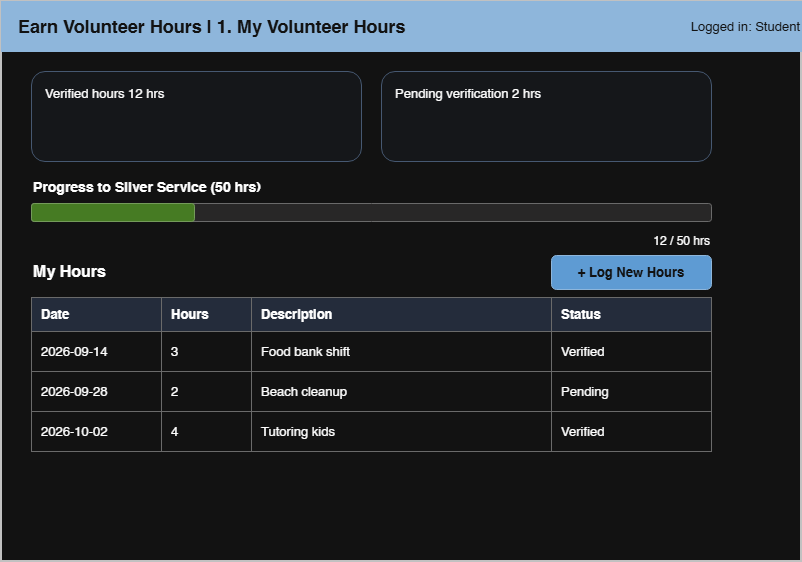

The diagram above was exported from draw.io. Its source (the exported page's mxGraphModel, read from the mxfile embedded in the PNG):
<mxGraphModel dx="1030" dy="610" grid="1" gridSize="10" guides="1" tooltips="1" connect="1" arrows="1" fold="1" page="1" pageScale="1" pageWidth="900" pageHeight="680" math="0" shadow="0">
  <root>
    <mxCell id="0" />
    <mxCell id="1" parent="0" />
    <mxCell id="c2" parent="1" style="rounded=0;whiteSpace=wrap;html=1;fillColor=#ffffff;strokeColor=#333333;strokeWidth=2;" value="" vertex="1">
      <mxGeometry height="560" width="800" x="40" y="40" as="geometry" />
    </mxCell>
    <mxCell id="c3" parent="1" style="rounded=0;whiteSpace=wrap;html=1;fillColor=#1f4e79;strokeColor=#1f4e79;fontColor=#ffffff;fontSize=18;fontStyle=1;align=left;spacingLeft=15;" value="Earn Volunteer Hours  |  1. My Volunteer Hours" vertex="1">
      <mxGeometry height="50" width="800" x="40" y="40" as="geometry" />
    </mxCell>
    <mxCell id="c4" parent="1" style="text;html=1;align=right;verticalAlign=middle;fontSize=13;fontColor=#ffffff;" value="Logged in: Student" vertex="1">
      <mxGeometry height="50" width="220" x="620" y="40" as="geometry" />
    </mxCell>
    <mxCell id="c5" parent="1" style="rounded=1;whiteSpace=wrap;html=1;fillColor=#f7f9fc;strokeColor=#9db2cf;align=left;verticalAlign=top;spacingLeft=12;spacingTop=8;fontSize=13;" value="Verified hours  12 hrs" vertex="1">
      <mxGeometry height="90" width="330" x="70" y="110" as="geometry" />
    </mxCell>
    <mxCell id="c6" parent="1" style="rounded=1;whiteSpace=wrap;html=1;fillColor=#f7f9fc;strokeColor=#9db2cf;align=left;verticalAlign=top;spacingLeft=12;spacingTop=8;fontSize=13;" value="Pending verification  2 hrs" vertex="1">
      <mxGeometry height="90" width="330" x="420" y="110" as="geometry" />
    </mxCell>
    <mxCell id="c7" parent="1" style="text;html=1;align=left;verticalAlign=middle;fontSize=14;fontStyle=1;" value="Progress to Silver Service (50 hrs)" vertex="1">
      <mxGeometry height="24" width="400" x="70" y="214" as="geometry" />
    </mxCell>
    <mxCell id="c8" parent="1" style="rounded=1;whiteSpace=wrap;html=1;fillColor=#e7e6e6;strokeColor=#999999;" value="" vertex="1">
      <mxGeometry height="18" width="680" x="70" y="242" as="geometry" />
    </mxCell>
    <mxCell id="c9" parent="1" style="rounded=1;whiteSpace=wrap;html=1;fillColor=#70ad47;strokeColor=#507e32;" value="" vertex="1">
      <mxGeometry height="18" width="163" x="70" y="242" as="geometry" />
    </mxCell>
    <mxCell id="c10" parent="1" style="text;html=1;align=right;fontSize=12;" value="12 / 50 hrs" vertex="1">
      <mxGeometry height="20" width="150" x="600" y="266" as="geometry" />
    </mxCell>
    <mxCell id="c11" parent="1" style="text;html=1;align=left;verticalAlign=middle;fontSize=16;fontStyle=1;" value="My Hours" vertex="1">
      <mxGeometry height="28" width="300" x="70" y="296" as="geometry" />
    </mxCell>
    <mxCell id="c12" parent="1" style="rounded=1;whiteSpace=wrap;html=1;fillColor=#2e75b6;strokeColor=#1f4e79;fontColor=#ffffff;fontStyle=1;fontSize=13;" value="+ Log New Hours" vertex="1">
      <mxGeometry height="34" width="160" x="590" y="294" as="geometry" />
    </mxCell>
    <mxCell id="c13" parent="1" style="rounded=0;whiteSpace=wrap;html=1;fillColor=#d9e2f3;strokeColor=#999999;fontStyle=1;align=left;spacingLeft=8;fontSize=13;" value="Date" vertex="1">
      <mxGeometry height="34" width="130" x="70" y="336" as="geometry" />
    </mxCell>
    <mxCell id="c14" parent="1" style="rounded=0;whiteSpace=wrap;html=1;fillColor=#d9e2f3;strokeColor=#999999;fontStyle=1;align=left;spacingLeft=8;fontSize=13;" value="Hours" vertex="1">
      <mxGeometry height="34" width="90" x="200" y="336" as="geometry" />
    </mxCell>
    <mxCell id="c15" parent="1" style="rounded=0;whiteSpace=wrap;html=1;fillColor=#d9e2f3;strokeColor=#999999;fontStyle=1;align=left;spacingLeft=8;fontSize=13;" value="Description" vertex="1">
      <mxGeometry height="34" width="300" x="290" y="336" as="geometry" />
    </mxCell>
    <mxCell id="c16" parent="1" style="rounded=0;whiteSpace=wrap;html=1;fillColor=#d9e2f3;strokeColor=#999999;fontStyle=1;align=left;spacingLeft=8;fontSize=13;" value="Status" vertex="1">
      <mxGeometry height="34" width="160" x="590" y="336" as="geometry" />
    </mxCell>
    <mxCell id="c17" parent="1" style="rounded=0;whiteSpace=wrap;html=1;fillColor=#ffffff;strokeColor=#999999;align=left;spacingLeft=8;fontSize=13;" value="2026-09-14" vertex="1">
      <mxGeometry height="40" width="130" x="70" y="370" as="geometry" />
    </mxCell>
    <mxCell id="c18" parent="1" style="rounded=0;whiteSpace=wrap;html=1;fillColor=#ffffff;strokeColor=#999999;align=left;spacingLeft=8;fontSize=13;" value="3" vertex="1">
      <mxGeometry height="40" width="90" x="200" y="370" as="geometry" />
    </mxCell>
    <mxCell id="c19" parent="1" style="rounded=0;whiteSpace=wrap;html=1;fillColor=#ffffff;strokeColor=#999999;align=left;spacingLeft=8;fontSize=13;" value="Food bank shift" vertex="1">
      <mxGeometry height="40" width="300" x="290" y="370" as="geometry" />
    </mxCell>
    <mxCell id="c20" parent="1" style="rounded=0;whiteSpace=wrap;html=1;fillColor=#ffffff;strokeColor=#999999;align=left;spacingLeft=8;fontSize=13;" value="Verified" vertex="1">
      <mxGeometry height="40" width="160" x="590" y="370" as="geometry" />
    </mxCell>
    <mxCell id="c21" parent="1" style="rounded=0;whiteSpace=wrap;html=1;fillColor=#ffffff;strokeColor=#999999;align=left;spacingLeft=8;fontSize=13;" value="2026-09-28" vertex="1">
      <mxGeometry height="40" width="130" x="70" y="410" as="geometry" />
    </mxCell>
    <mxCell id="c22" parent="1" style="rounded=0;whiteSpace=wrap;html=1;fillColor=#ffffff;strokeColor=#999999;align=left;spacingLeft=8;fontSize=13;" value="2" vertex="1">
      <mxGeometry height="40" width="90" x="200" y="410" as="geometry" />
    </mxCell>
    <mxCell id="c23" parent="1" style="rounded=0;whiteSpace=wrap;html=1;fillColor=#ffffff;strokeColor=#999999;align=left;spacingLeft=8;fontSize=13;" value="Beach cleanup" vertex="1">
      <mxGeometry height="40" width="300" x="290" y="410" as="geometry" />
    </mxCell>
    <mxCell id="c24" parent="1" style="rounded=0;whiteSpace=wrap;html=1;fillColor=#ffffff;strokeColor=#999999;align=left;spacingLeft=8;fontSize=13;" value="Pending" vertex="1">
      <mxGeometry height="40" width="160" x="590" y="410" as="geometry" />
    </mxCell>
    <mxCell id="c25" parent="1" style="rounded=0;whiteSpace=wrap;html=1;fillColor=#ffffff;strokeColor=#999999;align=left;spacingLeft=8;fontSize=13;" value="2026-10-02" vertex="1">
      <mxGeometry height="40" width="130" x="70" y="450" as="geometry" />
    </mxCell>
    <mxCell id="c26" parent="1" style="rounded=0;whiteSpace=wrap;html=1;fillColor=#ffffff;strokeColor=#999999;align=left;spacingLeft=8;fontSize=13;" value="4" vertex="1">
      <mxGeometry height="40" width="90" x="200" y="450" as="geometry" />
    </mxCell>
    <mxCell id="c27" parent="1" style="rounded=0;whiteSpace=wrap;html=1;fillColor=#ffffff;strokeColor=#999999;align=left;spacingLeft=8;fontSize=13;" value="Tutoring kids" vertex="1">
      <mxGeometry height="40" width="300" x="290" y="450" as="geometry" />
    </mxCell>
    <mxCell id="c28" parent="1" style="rounded=0;whiteSpace=wrap;html=1;fillColor=#ffffff;strokeColor=#999999;align=left;spacingLeft=8;fontSize=13;" value="Verified" vertex="1">
      <mxGeometry height="40" width="160" x="590" y="450" as="geometry" />
    </mxCell>
  </root>
</mxGraphModel>